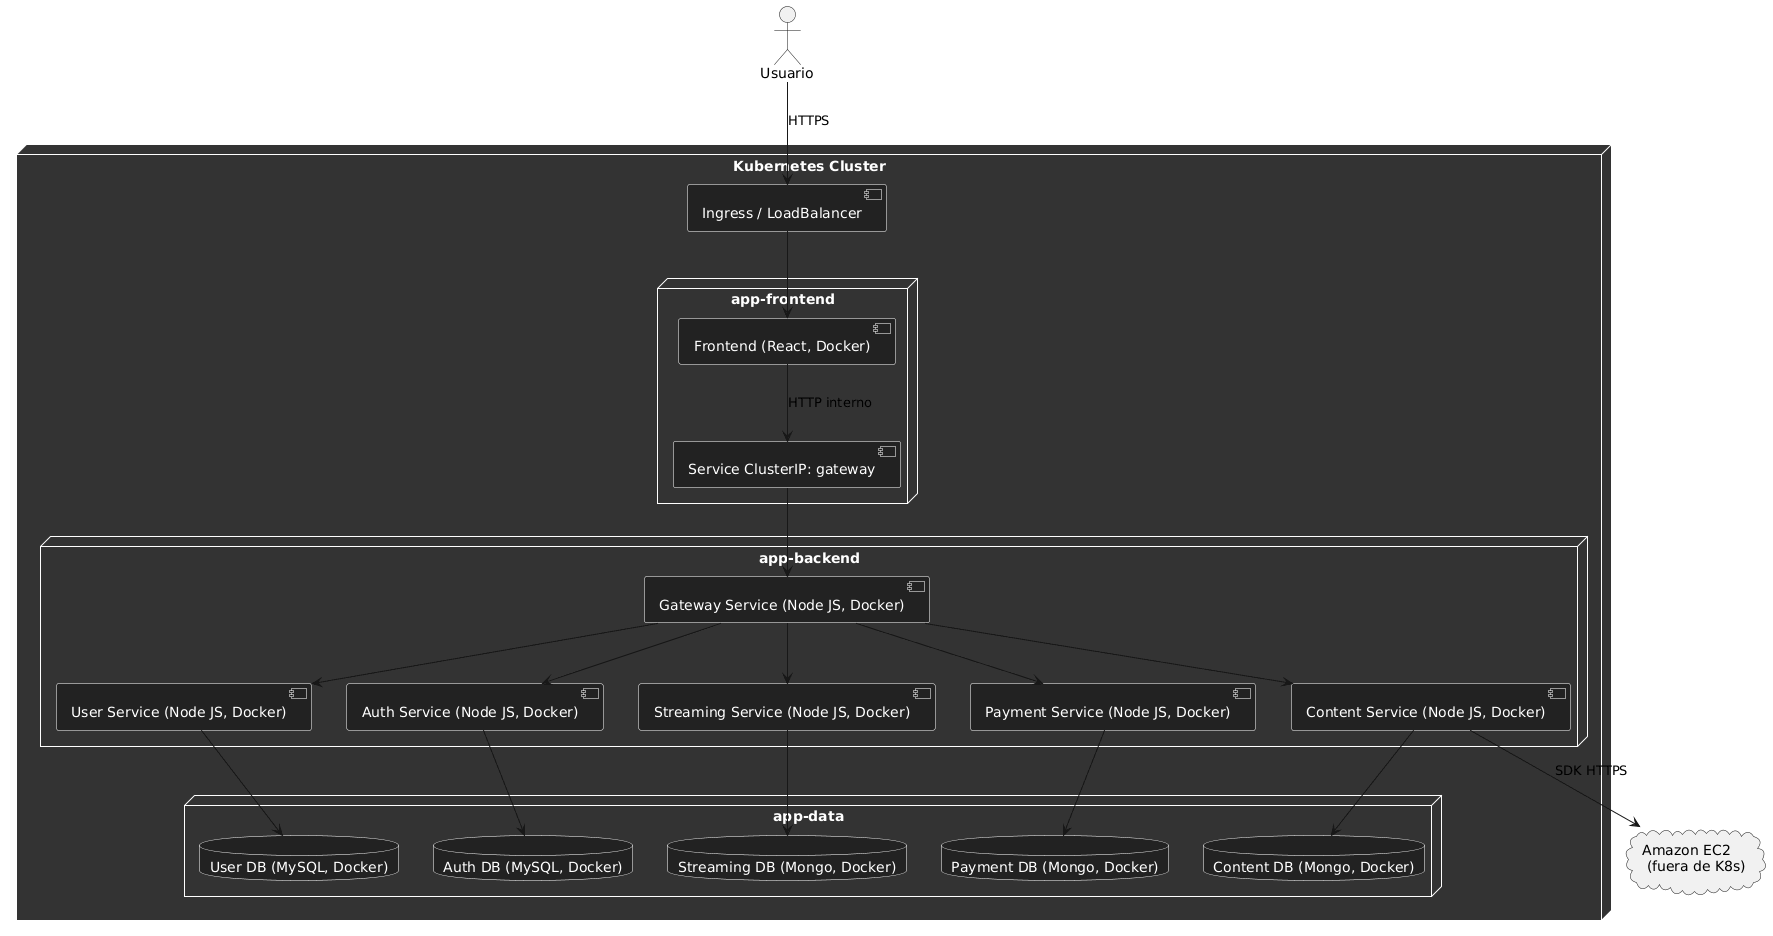

The diagram above was rendered by PlantUML. Its source (embedded in the PNG):
@startuml
skinparam backgroundColor #fff
skinparam node {
  BackgroundColor #333333
  BorderColor White
  FontColor White
}
skinparam component {
  BackgroundColor #222222
  BorderColor White
  FontColor White
}
skinparam database {
  BackgroundColor #222222
  BorderColor White
  FontColor White
}

actor "Usuario" as user

node "Kubernetes Cluster" {
  
  [Ingress / LoadBalancer] as ingress
  
  node "app-frontend" {
    [Frontend (React, Docker)] as frontend
    [Service ClusterIP: gateway] as frontend_svc
  }
  
  node "app-backend" {
    [Gateway Service (Node JS, Docker)] as gateway
    [User Service (Node JS, Docker)] as user_svc
    [Auth Service (Node JS, Docker)] as auth_svc
    [Content Service (Node JS, Docker)] as content_svc
    [Streaming Service (Node JS, Docker)] as streaming_svc
    [Payment Service (Node JS, Docker)] as payment_svc
  }
  
  node "app-data" {
    database "User DB (MySQL, Docker)" as user_db
    database "Auth DB (MySQL, Docker)" as auth_db
    database "Content DB (Mongo, Docker)" as content_db
    database "Streaming DB (Mongo, Docker)" as streaming_db
    database "Payment DB (Mongo, Docker)" as payment_db
  }
}

cloud "Amazon EC2 \n (fuera de K8s)" as s3

' Relaciones
user --> ingress : HTTPS
ingress --> frontend
frontend --> frontend_svc : HTTP interno
frontend_svc --> gateway

gateway --> user_svc
gateway --> auth_svc
gateway --> content_svc
gateway --> streaming_svc
gateway --> payment_svc

user_svc --> user_db
auth_svc --> auth_db
content_svc --> content_db
content_svc --> s3 : SDK HTTPS
streaming_svc --> streaming_db
payment_svc --> payment_db
@enduml